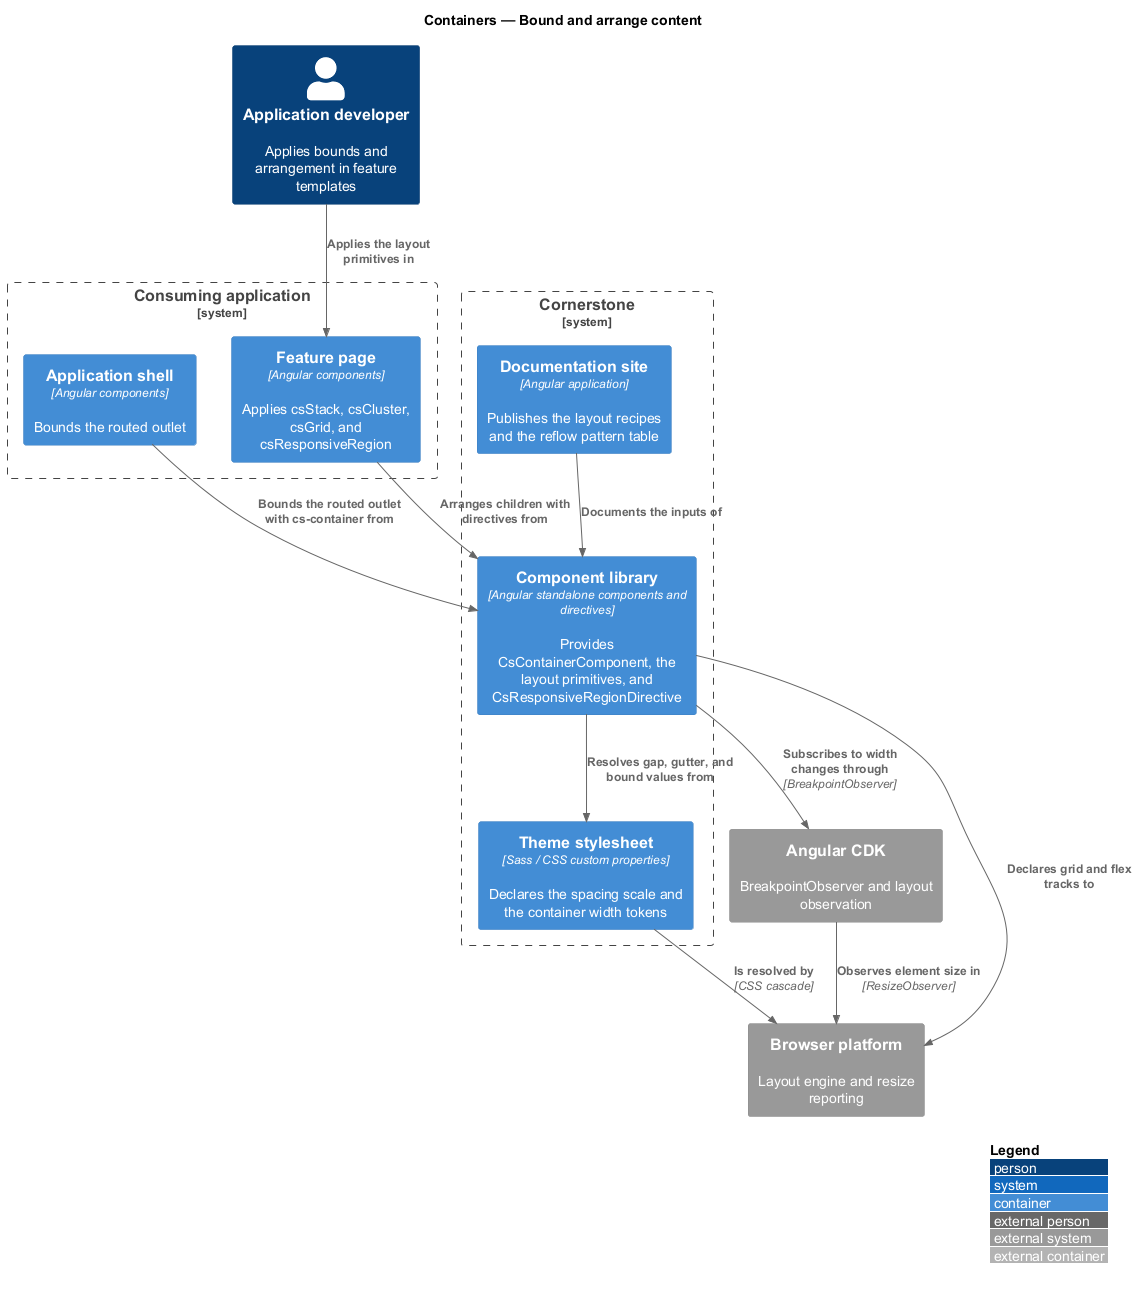

The diagram above was rendered by PlantUML. Its source (embedded in the PNG):
@startuml
!include <C4/C4_Container>
LAYOUT_WITH_LEGEND()
title Containers — Bound and arrange content

Person(dev, "Application developer", "Applies bounds and arrangement in feature templates")

System_Boundary(cornerstone, "Cornerstone") {
  Container(lib, "Component library", "Angular standalone components and directives", "Provides CsContainerComponent, the layout primitives, and CsResponsiveRegionDirective")
  Container(theme, "Theme stylesheet", "Sass / CSS custom properties", "Declares the spacing scale and the container width tokens")
  Container(docs, "Documentation site", "Angular application", "Publishes the layout recipes and the reflow pattern table")
}

System_Boundary(app, "Consuming application") {
  Container(shell, "Application shell", "Angular components", "Bounds the routed outlet")
  Container(page, "Feature page", "Angular components", "Applies csStack, csCluster, csGrid, and csResponsiveRegion")
}

System_Ext(cdk, "Angular CDK", "BreakpointObserver and layout observation")
System_Ext(browser, "Browser platform", "Layout engine and resize reporting")

Rel(dev, page, "Applies the layout primitives in")
Rel(shell, lib, "Bounds the routed outlet with cs-container from")
Rel(page, lib, "Arranges children with directives from")
Rel(lib, theme, "Resolves gap, gutter, and bound values from")
Rel(lib, cdk, "Subscribes to width changes through", "BreakpointObserver")
Rel(cdk, browser, "Observes element size in", "ResizeObserver")
Rel(theme, browser, "Is resolved by", "CSS cascade")
Rel(lib, browser, "Declares grid and flex tracks to")
Rel(docs, lib, "Documents the inputs of")
@enduml